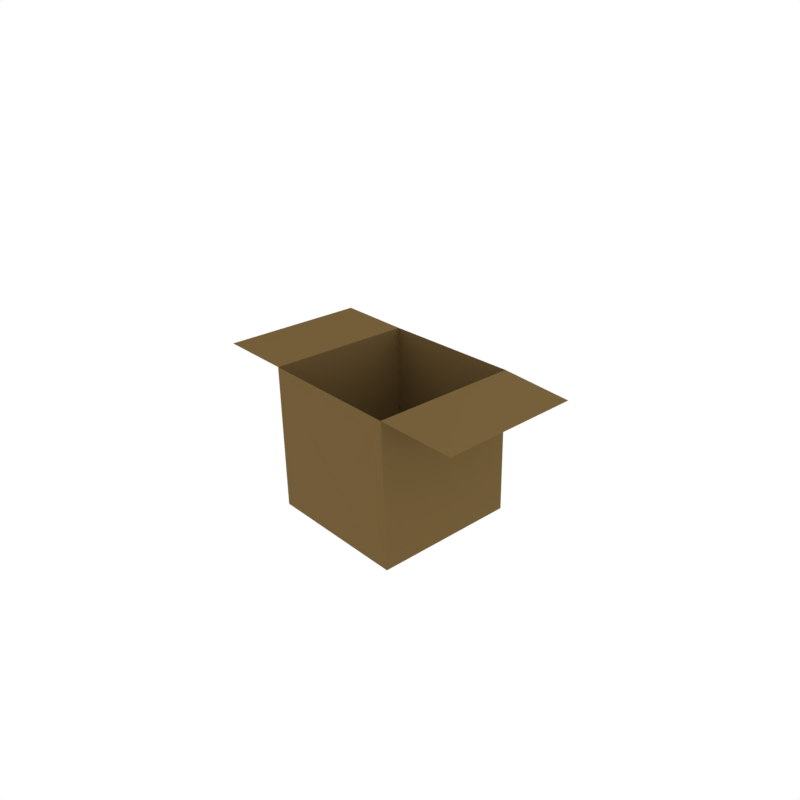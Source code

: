 # Source: untitled.blend  (saved by Blender 2.77.0; exported with 4.5.12 LTS)
import bpy
from mathutils import Matrix  # noqa: F401  (used for matrix-valued properties, if any)

bpy.ops.wm.read_factory_settings(use_empty=True)
scene = bpy.context.scene
scene.name = 'Scene'

# ---- collections
col_collection_1 = bpy.data.collections.new('Collection 1'); scene.collection.children.link(col_collection_1)

# ---- materials (node trees are filled in below, after node groups)
mat_material = bpy.data.materials.new('Material')
mat_material.alpha_threshold = 0.0
mat_material.use_transparent_shadow = False
mat_material.diffuse_color = (0.1683, 0.1081, 0.04028, 1.0)
mat_material.roughness = 0.5
mat_material.line_color = (0.0, 0.0, 0.0, 1.0)

# ---- material node trees

# ---- world
world_world = bpy.data.worlds.new('World'); scene.world = world_world
world_world.color = (1.0, 1.0, 1.0)
world_world.use_sun_shadow = False
world_world.sun_shadow_jitter_overblur = 0.0
world_world.cycles.sampling_method = 'MANUAL'

# ---- cameras
cam_camera = bpy.data.cameras.new('Camera')
cam_camera.clip_end = 100.0
cam_camera.lens = 35.0
cam_camera.sensor_width = 32.0
cam_camera.sensor_height = 18.0
cam_camera.ortho_scale = 7.314
cam_camera.dof.focus_distance = 0.0
cam_camera.dof.aperture_fstop = 128.0

# ---- lights
light_lamp = bpy.data.lights.new('Lamp', 'POINT')
light_lamp.transmission_factor = 0.0
light_lamp.cutoff_distance = 30.0
light_lamp.energy = 100.0
light_lamp.shadow_buffer_clip_start = 1.001
light_lamp.shadow_soft_size = 0.1
light_lamp.shadow_maximum_resolution = 0.006
light_lamp.use_absolute_resolution = True

# ---- meshes
me_cube = bpy.data.meshes.new('Cube')
me_cube.from_pydata([(1.0, 1.0, -1.0), (1.0, -1.0, -1.0), (-1.0, -1.0, -1.0), (-1.0, 1.0, -1.0), (0.9822, 0.9957, 0.9989), (0.981, -1.032, 1.001), (-1.011, -0.9999, 1.0), (-0.9886, 0.9999, 1.0), (1.984, 0.9603, 0.9451), (2.02, -0.9871, 0.9542), (-2.062, -0.9931, 1.007), (-2.071, 1.025, 1.007)], [], [(0, 1, 2, 3), (0, 4, 5, 1), (1, 5, 6, 2), (2, 6, 7, 3), (4, 0, 3, 7), (5, 4, 8, 9), (7, 6, 10, 11)])
me_cube.materials.append(mat_material)
me_cube.use_remesh_preserve_volume = False
me_cube.use_remesh_preserve_attributes = False
me_cube.use_mirror_vertex_groups = False
me_cube.update()

# ---- objects
ob_cube = bpy.data.objects.new('Cube', me_cube)
ob_lamp = bpy.data.objects.new('Lamp', light_lamp)
ob_camera = bpy.data.objects.new('Camera', cam_camera)

# ---- transforms, parenting, visibility, modifiers, constraints
ob_cube.location = (0.0, 0.0, 0.0)
ob_cube.lock_rotations_4d = False
ob_cube.empty_display_type = 'ARROWS'
ob_cube.lineart.crease_threshold = 0.0
ob_lamp.location = (4.076, 1.005, 5.904)
ob_lamp.rotation_euler = (0.6503, 0.05522, 1.866)
ob_lamp.lock_rotations_4d = False
ob_lamp.empty_display_type = 'ARROWS'
ob_lamp.color = (0.0, 0.0, 0.0, 0.0)
ob_lamp.lineart.crease_threshold = 0.0
ob_camera.location = (7.481, -6.508, 5.344)
ob_camera.rotation_euler = (1.122, 0.01082, 0.84)
ob_camera.lock_rotations_4d = False
ob_camera.empty_display_type = 'ARROWS'
ob_camera.color = (0.0, 0.0, 0.0, 0.0)
ob_camera.display_type = 'WIRE'
ob_camera.lineart.crease_threshold = 0.0

# ---- collection membership
col_collection_1.objects.link(ob_cube)
col_collection_1.objects.link(ob_lamp)
col_collection_1.objects.link(ob_camera)

# ---- scene / render settings (as saved in the file)
scene.camera = ob_camera
scene.frame_start = 1; scene.frame_end = 100; scene.frame_set(110)
scene.render.engine = 'BLENDER_EEVEE_NEXT'
scene.render.image_settings.file_format = 'FFMPEG'
scene.render.resolution_x = 400
scene.render.resolution_y = 400
scene.render.resolution_percentage = 50
scene.render.dither_intensity = 0.0
scene.cycles.use_denoising = False
scene.cycles.samples = 128
scene.cycles.sampling_pattern = 'TABULATED_SOBOL'
scene.cycles.light_sampling_threshold = 0.0
scene.cycles.use_adaptive_sampling = False
scene.cycles.use_light_tree = False
scene.cycles.blur_glossy = 0.0
scene.cycles.sample_clamp_indirect = 0.0
scene.view_settings.view_transform = 'Standard'
bpy.context.view_layer.update()
